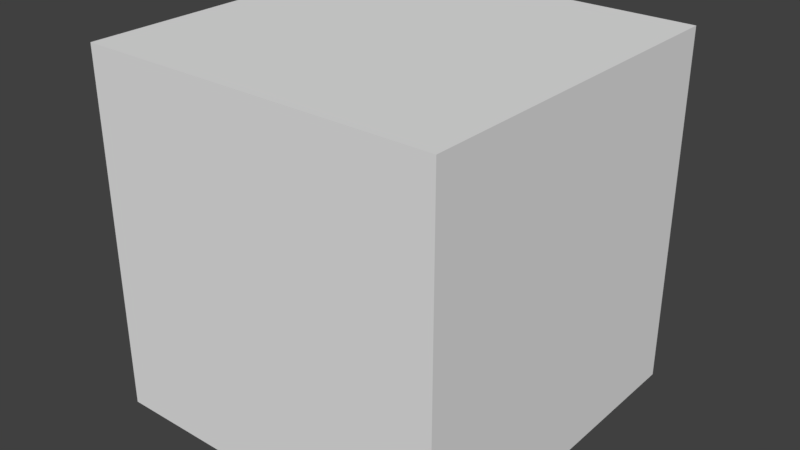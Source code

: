 # Source: objects.blend  (saved by Blender 2.78.0; exported with 4.5.12 LTS)
import bpy
from mathutils import Matrix  # noqa: F401  (used for matrix-valued properties, if any)

bpy.ops.wm.read_factory_settings(use_empty=True)
scene = bpy.context.scene
scene.name = 'Scene'

# ---- collections
col_collection_1 = bpy.data.collections.new('Collection 1'); scene.collection.children.link(col_collection_1)

# ---- world
world_world = bpy.data.worlds.new('World'); scene.world = world_world
world_world.color = (0.05088, 0.05088, 0.05088)
world_world.use_sun_shadow = False
world_world.sun_shadow_jitter_overblur = 0.0
world_world.cycles.sampling_method = 'MANUAL'

# ---- meshes
me_cube = bpy.data.meshes.new('cube')
me_cube.from_pydata([(-1.0, -1.0, -1.0), (-1.0, -1.0, 1.0), (-1.0, 1.0, -1.0), (-1.0, 1.0, 1.0), (1.0, -1.0, -1.0), (1.0, -1.0, 1.0), (1.0, 1.0, -1.0), (1.0, 1.0, 1.0)], [], [(0, 1, 3, 2), (2, 3, 7, 6), (6, 7, 5, 4), (4, 5, 1, 0), (2, 6, 4, 0), (7, 3, 1, 5)])
me_cube.use_remesh_preserve_volume = False
me_cube.use_remesh_preserve_attributes = False
me_cube.use_mirror_vertex_groups = False
me_cube.update()

# ---- objects
ob_cube = bpy.data.objects.new('cube', me_cube)

# ---- transforms, parenting, visibility, modifiers, constraints
ob_cube.location = (0.0, 0.0, 0.0)
ob_cube.lineart.crease_threshold = 0.0

# ---- collection membership
col_collection_1.objects.link(ob_cube)

# ---- scene / render settings (as saved in the file)
scene.frame_start = 1; scene.frame_end = 250; scene.frame_set(1)
scene.render.engine = 'BLENDER_EEVEE_NEXT'
scene.render.resolution_percentage = 50
scene.render.dither_intensity = 0.0
scene.cycles.use_denoising = False
scene.cycles.samples = 128
scene.cycles.sampling_pattern = 'TABULATED_SOBOL'
scene.cycles.light_sampling_threshold = 0.0
scene.cycles.use_adaptive_sampling = False
scene.cycles.use_light_tree = False
scene.cycles.blur_glossy = 0.0
scene.cycles.sample_clamp_indirect = 0.0
scene.view_settings.view_transform = 'Standard'
bpy.context.view_layer.update()

# ---- added for rendering (the .blend has no active camera and no usable light): camera, sun
cam_auto = bpy.data.cameras.new('AutoCamera')
cam_auto.lens = 50.0
cam_auto.sensor_width = 36.0
cam_auto.clip_end = 1000.0
ob_auto_camera = bpy.data.objects.new('AutoCamera', cam_auto)
scene.collection.objects.link(ob_auto_camera)
ob_auto_camera.location = (3.20507, -3.84609, 2.56406)
ob_auto_camera.rotation_euler = (1.09748, -7.21219e-08, 0.694738)
scene.camera = ob_auto_camera
light_auto_sun = bpy.data.lights.new('AutoSun', 'SUN')
light_auto_sun.energy = 3.0
light_auto_sun.angle = 0.0523599
ob_auto_sun = bpy.data.objects.new('AutoSun', light_auto_sun)
scene.collection.objects.link(ob_auto_sun)
ob_auto_sun.rotation_euler = (0.872665, 0.174533, 0.523599)
bpy.context.view_layer.update()
